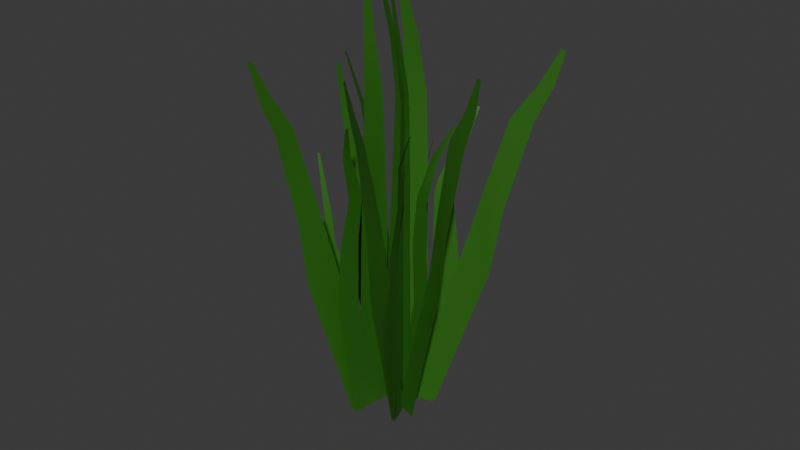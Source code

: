 # Source: final_grass.blend  (saved by Blender 4.5.91; exported with 4.5.12 LTS)
import bpy
from mathutils import Matrix  # noqa: F401  (used for matrix-valued properties, if any)

bpy.ops.wm.read_factory_settings(use_empty=True)
scene = bpy.context.scene
scene.name = 'Scene'

# ---- collections
col_collection = bpy.data.collections.new('Collection'); scene.collection.children.link(col_collection)

# ---- materials (node trees are filled in below, after node groups)
mat_material_001 = bpy.data.materials.new('Material.001')

# ---- material node trees
mat_material_001.use_nodes = True; mat_material_001.node_tree.nodes.clear()
_N = mat_material_001.node_tree.nodes; _L = mat_material_001.node_tree.links
n0 = _N.new('ShaderNodeBsdfPrincipled'); n0.name = 'Principled BSDF'; n0.location = (-200, 100)
n0.inputs[0].default_value = (0.02757, 0.1532, 0.01034, 1.0)
n1 = _N.new('ShaderNodeOutputMaterial'); n1.name = 'Material Output'; n1.location = (200, 100)
_L.new(n0.outputs[0], n1.inputs[0])
n1.is_active_output = True

# ---- world
world_world = bpy.data.worlds.new('World'); scene.world = world_world
world_world.use_nodes = True; world_world.node_tree.nodes.clear()
_N = world_world.node_tree.nodes; _L = world_world.node_tree.links
n0 = _N.new('ShaderNodeOutputWorld'); n0.name = 'World Output'; n0.location = (200, 100)
n1 = _N.new('ShaderNodeBackground'); n1.name = 'Background'; n1.location = (-200, 100)
n1.inputs[0].default_value = (0.05088, 0.05088, 0.05088, 1.0)
_L.new(n1.outputs[0], n0.inputs[0])
n0.is_active_output = True
world_world.color = (0.05088, 0.05088, 0.05088)
world_world.sun_shadow_jitter_overblur = 0.0

# ---- meshes
me_plane_005 = bpy.data.meshes.new('Plane.005')
me_plane_005.from_pydata([(-1.677, 2.521, -0.07315), (0.1212, -0.2875, 0.01414), (-1.677, 4.521, -0.07315), (0.1212, 1.712, 0.01414), (-2.504, 2.956, -0.09012), (-2.504, 4.655, -0.09012), (-3.202, 4.077, -0.1227), (-3.205, 5.521, -0.1238), (-3.837, 4.143, -0.1507), (-3.837, 4.894, -0.1507), (-5.001, 5.138, 0.08116), (-5.001, 5.401, 0.08116), (-3.436, -5.308, -0.1214), (0.2487, -4.325, -0.04857), (-3.495, -1.645, -0.0644), (0.1896, -0.6622, 0.008412), (-4.807, -5.755, -0.1298), (-4.857, -2.643, -0.08143), (-6.288, -6.072, -0.153), (-6.326, -3.732, -0.1166), (-7.345, -5.775, -0.3103), (-7.367, -4.399, -0.2889), (-8.585, -4.894, -0.5445), (-8.592, -4.413, -0.537), (-2.356, -5.61, -0.06419), (0.2021, -2.093, -0.037), (-2.312, -8.359, -0.107), (0.2464, -4.842, -0.07977), (-3.582, -5.908, -0.1068), (-3.544, -8.244, -0.1431), (-4.438, -6.211, -0.03155), (-4.41, -7.967, -0.05888), (-5.291, -8.466, -0.003111), (-5.274, -9.499, -0.01917), (-5.911, -10.34, 0.2028), (-5.905, -10.7, 0.1971), (-2.37, -0.6128, 0.1534), (0.2111, -1.703, 0.01015), (-2.419, 2.39, 0.2001), (0.1626, 1.299, 0.05681), (-3.845, -0.264, 0.04595), (-3.887, 2.287, 0.08559), (-4.777, -0.06906, -0.08894), (-4.808, 1.85, -0.05912), (-5.785, 1.184, -0.1175), (-5.803, 2.312, -0.09995), (-6.9, 1.466, -0.4641), (-6.907, 1.86, -0.458), (-2.838, -11.48, -0.3306), (0.1986, -5.079, -0.1073), (-3.091, -8.586, -0.1236), (0.1565, -2.733, -0.105), (-4.106, -12.99, -0.3673), (-4.411, -11.04, -0.2736), (-5.837, -16.05, -0.4361), (-5.902, -13.9, -0.4206), (-6.474, -17.87, -0.484), (-6.534, -16.52, -0.4813), (-7.132, -19.01, -0.5474), (-7.154, -18.53, -0.5464), (-1.601, -2.526, 0.578), (0.152, -2.159, -0.0978), (-1.572, -2.513, 0.9627), (0.181, -2.145, 0.287), (-2.418, -2.821, 0.7241), (-2.393, -2.809, 1.051), (-3.098, -2.97, 0.9923), (-3.079, -2.955, 1.27), (-3.73, -3.121, 1.053), (-3.719, -3.116, 1.197), (-4.851, -4.852, 1.332), (-4.847, -4.851, 1.383), (-3.465, -3.148, -0.7956), (0.2145, -1.803, -0.8842), (-3.466, -3.445, -0.08645), (0.214, -2.1, -0.175), (-4.835, -3.746, -0.7782), (-4.835, -3.998, -0.1757), (-6.312, -4.318, -0.7277), (-6.312, -4.508, -0.2745), (-7.371, -3.996, -0.5908), (-7.372, -4.108, -0.3245), (-8.611, -3.358, -0.3279), (-8.611, -3.397, -0.2347), (-2.392, -2.943, -0.9351), (0.2016, -1.869, -0.4513), (-2.392, -2.72, -1.467), (0.202, -1.646, -0.9835), (-3.618, -3.296, -0.9), (-3.618, -3.106, -1.352), (-4.466, -4.085, -0.8937), (-4.466, -3.942, -1.234), (-5.343, -4.644, -1.263), (-5.342, -4.56, -1.463), (-5.967, -6.008, -1.577), (-5.967, -5.978, -1.647), (-2.315, -4.04, 0.0274), (0.2204, -2.106, -0.3769), (-2.315, -4.283, 0.6087), (0.22, -2.349, 0.2044), (-3.784, -4.169, 0.2057), (-3.784, -4.376, 0.6996), (-4.719, -3.905, 0.3134), (-4.719, -4.061, 0.6849), (-5.704, -4.219, 0.6305), (-5.704, -4.31, 0.8488), (-6.839, -2.946, 0.7687), (-6.839, -2.978, 0.8451), (-2.98, -1.831, -2.029), (0.1485, -1.528, -1.025), (-3.17, -2.999, -1.452), (0.1409, -1.544, -0.5709), (-4.264, -2.242, -2.224), (-4.531, -2.855, -1.825), (-6.034, -2.714, -2.682), (-6.066, -2.809, -2.262), (-6.697, -2.775, -2.982), (-6.737, -2.808, -2.718), (-7.373, -2.762, -3.152), (-7.387, -2.774, -3.06), (-1.67, 1.881, 0.3654), (0.1209, -0.2446, -0.03363), (-1.663, 3.356, 0.6261), (0.1274, 1.23, 0.227), (-2.495, 2.146, 0.4544), (-2.49, 3.399, 0.6759), (-3.19, 2.99, 0.6143), (-3.188, 4.058, 0.8018), (-3.826, 3.048, 0.6368), (-3.823, 3.602, 0.7347), (-4.971, 2.809, 0.9999), (-4.97, 3.002, 1.034), (-3.454, -3.966, -0.5951), (0.2314, -2.984, -0.6128), (-3.497, -1.473, -0.07264), (0.1876, -0.4912, -0.09036), (-4.825, -4.456, -0.5853), (-4.862, -2.338, -0.1414), (-6.305, -4.815, -0.5636), (-6.333, -3.222, -0.2297), (-7.368, -4.193, -0.5834), (-7.385, -3.256, -0.3871), (-8.616, -2.896, -0.5737), (-8.622, -2.568, -0.505), (-2.374, -4.239, -0.6508), (0.1928, -1.386, -0.3109), (-2.341, -6.11, -1.043), (0.2257, -3.256, -0.703), (-3.601, -4.48, -0.6546), (-3.573, -6.069, -0.9878), (-4.452, -5.085, -0.5924), (-4.431, -6.281, -0.843), (-5.309, -6.966, -0.8192), (-5.296, -7.668, -0.9665), (-5.922, -9.153, -0.8782), (-5.918, -9.399, -0.9298), (-2.359, -1.318, 0.1613), (0.2057, -1.262, -0.2259), (-2.395, 0.7254, 0.5895), (0.1698, 0.7818, 0.2023), (-3.837, -0.8899, 0.2075), (-3.867, 0.8464, 0.5713), (-4.774, -0.4037, 0.1841), (-4.797, 0.9023, 0.4578), (-5.778, 0.48, 0.381), (-5.791, 1.248, 0.5418), (-6.91, 1.746, 0.223), (-6.914, 2.014, 0.2793), (-2.889, -7.704, -1.586), (0.1755, -3.341, -0.7516), (-3.12, -6.327, -1.042), (0.1412, -1.626, -0.4418), (-4.162, -8.865, -1.741), (-4.455, -7.794, -1.401), (-5.904, -11.12, -2.097), (-5.96, -9.593, -1.801), (-6.548, -12.38, -2.334), (-6.604, -11.4, -2.153), (-7.213, -13.09, -2.493), (-7.232, -12.75, -2.43), (-1.612, -1.834, 0.5747), (0.115, 0.1368, -0.06364), (-1.569, -2.693, 0.9204), (0.1582, -0.7229, 0.2821), (-2.423, -2.479, 0.7101), (-2.386, -3.21, 1.004), (-3.093, -3.264, 0.9626), (-3.064, -3.881, 1.213), (-3.723, -3.575, 1.027), (-3.706, -3.898, 1.157), (-4.834, -5.833, 1.171), (-4.828, -5.946, 1.216), (-3.527, 0.6128, -0.6453), (0.1486, 2.246, -0.7421), (-3.501, -1.264, -0.03345), (0.1741, 0.3688, -0.1302), (-4.895, -0.04688, -0.6315), (-4.873, -1.642, -0.1116), (-6.37, -0.7651, -0.5818), (-6.354, -1.965, -0.1908), (-7.423, -0.8502, -0.394), (-7.414, -1.555, -0.1642), (-8.651, -0.9486, -0.05978), (-8.648, -1.195, 0.02064), (-2.459, 1.179, -0.7915), (0.1517, 1.202, -0.3584), (-2.478, 2.587, -1.251), (0.1326, 2.611, -0.8176), (-3.683, 0.708, -0.7461), (-3.699, 1.905, -1.136), (-4.531, -0.06678, -0.777), (-4.543, 0.8333, -1.07), (-5.421, 0.2169, -1.125), (-5.429, 0.746, -1.297), (-6.059, -0.3355, -1.5), (-6.061, -0.1503, -1.56), (-2.347, -1.987, -0.02239), (0.173, 0.8222, -0.3123), (-2.326, -3.526, 0.4792), (0.1939, -0.7162, 0.1893), (-3.809, -2.597, 0.1791), (-3.791, -3.904, 0.6053), (-4.739, -2.661, 0.3315), (-4.726, -3.644, 0.652), (-5.712, -3.722, 0.6248), (-5.704, -4.3, 0.8133), (-6.839, -2.961, 0.8969), (-6.837, -3.163, 0.9628), (-3.086, 4.626, -1.659), (0.07768, 2.81, -0.8434), (-3.256, 2.256, -1.233), (0.08691, 1.763, -0.4362), (-4.377, 4.621, -1.823), (-4.629, 3.148, -1.507), (-6.163, 5.129, -2.211), (-6.179, 4.089, -1.841), (-6.837, 5.717, -2.463), (-6.867, 5.086, -2.227), (-7.519, 6.073, -2.59), (-7.53, 5.852, -2.508)], [], [(0, 1, 3, 2), (0, 2, 5, 4), (4, 5, 7, 6), (6, 7, 9, 8), (8, 9, 11, 10), (12, 13, 15, 14), (12, 14, 17, 16), (16, 17, 19, 18), (18, 19, 21, 20), (20, 21, 23, 22), (24, 25, 27, 26), (24, 26, 29, 28), (28, 29, 31, 30), (30, 31, 33, 32), (32, 33, 35, 34), (36, 37, 39, 38), (36, 38, 41, 40), (40, 41, 43, 42), (42, 43, 45, 44), (44, 45, 47, 46), (48, 49, 51, 50), (48, 50, 53, 52), (52, 53, 55, 54), (54, 55, 57, 56), (56, 57, 59, 58), (60, 61, 63, 62), (60, 62, 65, 64), (64, 65, 67, 66), (66, 67, 69, 68), (68, 69, 71, 70), (72, 73, 75, 74), (72, 74, 77, 76), (76, 77, 79, 78), (78, 79, 81, 80), (80, 81, 83, 82), (84, 85, 87, 86), (84, 86, 89, 88), (88, 89, 91, 90), (90, 91, 93, 92), (92, 93, 95, 94), (96, 97, 99, 98), (96, 98, 101, 100), (100, 101, 103, 102), (102, 103, 105, 104), (104, 105, 107, 106), (108, 109, 111, 110), (108, 110, 113, 112), (112, 113, 115, 114), (114, 115, 117, 116), (116, 117, 119, 118), (120, 121, 123, 122), (120, 122, 125, 124), (124, 125, 127, 126), (126, 127, 129, 128), (128, 129, 131, 130), (132, 133, 135, 134), (132, 134, 137, 136), (136, 137, 139, 138), (138, 139, 141, 140), (140, 141, 143, 142), (144, 145, 147, 146), (144, 146, 149, 148), (148, 149, 151, 150), (150, 151, 153, 152), (152, 153, 155, 154), (156, 157, 159, 158), (156, 158, 161, 160), (160, 161, 163, 162), (162, 163, 165, 164), (164, 165, 167, 166), (168, 169, 171, 170), (168, 170, 173, 172), (172, 173, 175, 174), (174, 175, 177, 176), (176, 177, 179, 178), (180, 181, 183, 182), (180, 182, 185, 184), (184, 185, 187, 186), (186, 187, 189, 188), (188, 189, 191, 190), (192, 193, 195, 194), (192, 194, 197, 196), (196, 197, 199, 198), (198, 199, 201, 200), (200, 201, 203, 202), (204, 205, 207, 206), (204, 206, 209, 208), (208, 209, 211, 210), (210, 211, 213, 212), (212, 213, 215, 214), (216, 217, 219, 218), (216, 218, 221, 220), (220, 221, 223, 222), (222, 223, 225, 224), (224, 225, 227, 226), (228, 229, 231, 230), (228, 230, 233, 232), (232, 233, 235, 234), (234, 235, 237, 236), (236, 237, 239, 238)])
me_plane_005.polygons.foreach_set('use_smooth', [True] * 100)
_uv = me_plane_005.uv_layers.new(name='UVMap')
_uv.uv.foreach_set('vector', [0.0, 0.0, 1.0, 0.0, 1.0, 1.0, 0.0, 1.0, 0.0, 0.0, 0.0, 1.0, 0.0, 1.0, 0.0, 0.0, 0.0, 0.0, 0.0, 1.0, 0.0, 1.0, 0.0, 0.0, 0.0, 0.0, 0.0, 1.0, 0.0, 1.0, 0.0, 0.0, 0.0, 0.0, 0.0, 1.0, 0.0, 1.0, 0.0, 0.0, 0.0, 0.0, 1.0, 0.0, 1.0, 1.0, 0.0, 1.0, 0.0, 0.0, 0.0, 1.0, 0.0, 1.0, 0.0, 0.0, 0.0, 0.0, 0.0, 1.0, 0.0, 1.0, 0.0, 0.0, 0.0, 0.0, 0.0, 1.0, 0.0, 1.0, 0.0, 0.0, 0.0, 0.0, 0.0, 1.0, 0.0, 1.0, 0.0, 0.0, 0.0, 0.0, 1.0, 0.0, 1.0, 1.0, 0.0, 1.0, 0.0, 0.0, 0.0, 1.0, 0.0, 1.0, 0.0, 0.0, 0.0, 0.0, 0.0, 1.0, 0.0, 1.0, 0.0, 0.0, 0.0, 0.0, 0.0, 1.0, 0.0, 1.0, 0.0, 0.0, 0.0, 0.0, 0.0, 1.0, 0.0, 1.0, 0.0, 0.0, 0.0, 0.0, 1.0, 0.0, 1.0, 1.0, 0.0, 1.0, 0.0, 0.0, 0.0, 1.0, 0.0, 1.0, 0.0, 0.0, 0.0, 0.0, 0.0, 1.0, 0.0, 1.0, 0.0, 0.0, 0.0, 0.0, 0.0, 1.0, 0.0, 1.0, 0.0, 0.0, 0.0, 0.0, 0.0, 1.0, 0.0, 1.0, 0.0, 0.0, 0.0, 0.0, 1.0, 0.0, 1.0, 1.0, 0.0, 1.0, 0.0, 0.0, 0.0, 1.0, 0.0, 1.0, 0.0, 0.0, 0.0, 0.0, 0.0, 1.0, 0.0, 1.0, 0.0, 0.0, 0.0, 0.0, 0.0, 1.0, 0.0, 1.0, 0.0, 0.0, 0.0, 0.0, 0.0, 1.0, 0.0, 1.0, 0.0, 0.0, 0.0, 0.0, 1.0, 0.0, 1.0, 1.0, 0.0, 1.0, 0.0, 0.0, 0.0, 1.0, 0.0, 1.0, 0.0, 0.0, 0.0, 0.0, 0.0, 1.0, 0.0, 1.0, 0.0, 0.0, 0.0, 0.0, 0.0, 1.0, 0.0, 1.0, 0.0, 0.0, 0.0, 0.0, 0.0, 1.0, 0.0, 1.0, 0.0, 0.0, 0.0, 0.0, 1.0, 0.0, 1.0, 1.0, 0.0, 1.0, 0.0, 0.0, 0.0, 1.0, 0.0, 1.0, 0.0, 0.0, 0.0, 0.0, 0.0, 1.0, 0.0, 1.0, 0.0, 0.0, 0.0, 0.0, 0.0, 1.0, 0.0, 1.0, 0.0, 0.0, 0.0, 0.0, 0.0, 1.0, 0.0, 1.0, 0.0, 0.0, 0.0, 0.0, 1.0, 0.0, 1.0, 1.0, 0.0, 1.0, 0.0, 0.0, 0.0, 1.0, 0.0, 1.0, 0.0, 0.0, 0.0, 0.0, 0.0, 1.0, 0.0, 1.0, 0.0, 0.0, 0.0, 0.0, 0.0, 1.0, 0.0, 1.0, 0.0, 0.0, 0.0, 0.0, 0.0, 1.0, 0.0, 1.0, 0.0, 0.0, 0.0, 0.0, 1.0, 0.0, 1.0, 1.0, 0.0, 1.0, 0.0, 0.0, 0.0, 1.0, 0.0, 1.0, 0.0, 0.0, 0.0, 0.0, 0.0, 1.0, 0.0, 1.0, 0.0, 0.0, 0.0, 0.0, 0.0, 1.0, 0.0, 1.0, 0.0, 0.0, 0.0, 0.0, 0.0, 1.0, 0.0, 1.0, 0.0, 0.0, 0.0, 0.0, 1.0, 0.0, 1.0, 1.0, 0.0, 1.0, 0.0, 0.0, 0.0, 1.0, 0.0, 1.0, 0.0, 0.0, 0.0, 0.0, 0.0, 1.0, 0.0, 1.0, 0.0, 0.0, 0.0, 0.0, 0.0, 1.0, 0.0, 1.0, 0.0, 0.0, 0.0, 0.0, 0.0, 1.0, 0.0, 1.0, 0.0, 0.0, 0.0, 0.0, 1.0, 0.0, 1.0, 1.0, 0.0, 1.0, 0.0, 0.0, 0.0, 1.0, 0.0, 1.0, 0.0, 0.0, 0.0, 0.0, 0.0, 1.0, 0.0, 1.0, 0.0, 0.0, 0.0, 0.0, 0.0, 1.0, 0.0, 1.0, 0.0, 0.0, 0.0, 0.0, 0.0, 1.0, 0.0, 1.0, 0.0, 0.0, 0.0, 0.0, 1.0, 0.0, 1.0, 1.0, 0.0, 1.0, 0.0, 0.0, 0.0, 1.0, 0.0, 1.0, 0.0, 0.0, 0.0, 0.0, 0.0, 1.0, 0.0, 1.0, 0.0, 0.0, 0.0, 0.0, 0.0, 1.0, 0.0, 1.0, 0.0, 0.0, 0.0, 0.0, 0.0, 1.0, 0.0, 1.0, 0.0, 0.0, 0.0, 0.0, 1.0, 0.0, 1.0, 1.0, 0.0, 1.0, 0.0, 0.0, 0.0, 1.0, 0.0, 1.0, 0.0, 0.0, 0.0, 0.0, 0.0, 1.0, 0.0, 1.0, 0.0, 0.0, 0.0, 0.0, 0.0, 1.0, 0.0, 1.0, 0.0, 0.0, 0.0, 0.0, 0.0, 1.0, 0.0, 1.0, 0.0, 0.0, 0.0, 0.0, 1.0, 0.0, 1.0, 1.0, 0.0, 1.0, 0.0, 0.0, 0.0, 1.0, 0.0, 1.0, 0.0, 0.0, 0.0, 0.0, 0.0, 1.0, 0.0, 1.0, 0.0, 0.0, 0.0, 0.0, 0.0, 1.0, 0.0, 1.0, 0.0, 0.0, 0.0, 0.0, 0.0, 1.0, 0.0, 1.0, 0.0, 0.0, 0.0, 0.0, 1.0, 0.0, 1.0, 1.0, 0.0, 1.0, 0.0, 0.0, 0.0, 1.0, 0.0, 1.0, 0.0, 0.0, 0.0, 0.0, 0.0, 1.0, 0.0, 1.0, 0.0, 0.0, 0.0, 0.0, 0.0, 1.0, 0.0, 1.0, 0.0, 0.0, 0.0, 0.0, 0.0, 1.0, 0.0, 1.0, 0.0, 0.0, 0.0, 0.0, 1.0, 0.0, 1.0, 1.0, 0.0, 1.0, 0.0, 0.0, 0.0, 1.0, 0.0, 1.0, 0.0, 0.0, 0.0, 0.0, 0.0, 1.0, 0.0, 1.0, 0.0, 0.0, 0.0, 0.0, 0.0, 1.0, 0.0, 1.0, 0.0, 0.0, 0.0, 0.0, 0.0, 1.0, 0.0, 1.0, 0.0, 0.0, 0.0, 0.0, 1.0, 0.0, 1.0, 1.0, 0.0, 1.0, 0.0, 0.0, 0.0, 1.0, 0.0, 1.0, 0.0, 0.0, 0.0, 0.0, 0.0, 1.0, 0.0, 1.0, 0.0, 0.0, 0.0, 0.0, 0.0, 1.0, 0.0, 1.0, 0.0, 0.0, 0.0, 0.0, 0.0, 1.0, 0.0, 1.0, 0.0, 0.0, 0.0, 0.0, 1.0, 0.0, 1.0, 1.0, 0.0, 1.0, 0.0, 0.0, 0.0, 1.0, 0.0, 1.0, 0.0, 0.0, 0.0, 0.0, 0.0, 1.0, 0.0, 1.0, 0.0, 0.0, 0.0, 0.0, 0.0, 1.0, 0.0, 1.0, 0.0, 0.0, 0.0, 0.0, 0.0, 1.0, 0.0, 1.0, 0.0, 0.0, 0.0, 0.0, 1.0, 0.0, 1.0, 1.0, 0.0, 1.0, 0.0, 0.0, 0.0, 1.0, 0.0, 1.0, 0.0, 0.0, 0.0, 0.0, 0.0, 1.0, 0.0, 1.0, 0.0, 0.0, 0.0, 0.0, 0.0, 1.0, 0.0, 1.0, 0.0, 0.0, 0.0, 0.0, 0.0, 1.0, 0.0, 1.0, 0.0, 0.0, 0.0, 0.0, 1.0, 0.0, 1.0, 1.0, 0.0, 1.0, 0.0, 0.0, 0.0, 1.0, 0.0, 1.0, 0.0, 0.0, 0.0, 0.0, 0.0, 1.0, 0.0, 1.0, 0.0, 0.0, 0.0, 0.0, 0.0, 1.0, 0.0, 1.0, 0.0, 0.0, 0.0, 0.0, 0.0, 1.0, 0.0, 1.0, 0.0, 0.0])
me_plane_005.materials.append(mat_material_001)
me_plane_005.update()

# ---- objects
ob_plane_001 = bpy.data.objects.new('Plane.001', me_plane_005)

# ---- transforms, parenting, visibility, modifiers, constraints
ob_plane_001.location = (-0.2355, 0.2699, -0.9032)
ob_plane_001.rotation_euler = (-1576.0, 1.654, 3.133)
ob_plane_001.scale = (0.5423, 0.1046, 0.5423)

# ---- collection membership
col_collection.objects.link(ob_plane_001)

# ---- scene / render settings (as saved in the file)
scene.frame_start = 1; scene.frame_end = 250; scene.frame_set(1)
scene.render.engine = 'BLENDER_EEVEE_NEXT'
bpy.context.view_layer.update()

# ---- added for rendering (the .blend has no active camera and no usable light): camera, sun
cam_auto = bpy.data.cameras.new('AutoCamera')
cam_auto.lens = 50.0
cam_auto.sensor_width = 36.0
cam_auto.clip_end = 1000.0
ob_auto_camera = bpy.data.objects.new('AutoCamera', cam_auto)
scene.collection.objects.link(ob_auto_camera)
ob_auto_camera.location = (6.3411, -7.41859, 6.27114)
ob_auto_camera.rotation_euler = (1.09748, -7.21219e-08, 0.694738)
scene.camera = ob_auto_camera
light_auto_sun = bpy.data.lights.new('AutoSun', 'SUN')
light_auto_sun.energy = 3.0
light_auto_sun.angle = 0.0523599
ob_auto_sun = bpy.data.objects.new('AutoSun', light_auto_sun)
scene.collection.objects.link(ob_auto_sun)
ob_auto_sun.rotation_euler = (0.872665, 0.174533, 0.523599)
bpy.context.view_layer.update()
